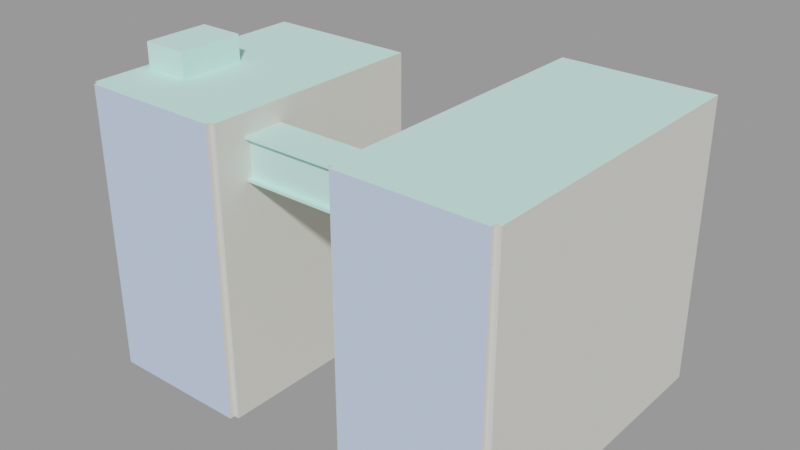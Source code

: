 # Source: train_building006_skybox.blend  (saved by Blender 2.92.15; exported with 4.5.12 LTS)
import bpy
from mathutils import Matrix  # noqa: F401  (used for matrix-valued properties, if any)

bpy.ops.wm.read_factory_settings(use_empty=True)
scene = bpy.context.scene
scene.name = 'train_building006_skybox.qc'

# ---- collections
col_train_building006_skybox = bpy.data.collections.new('train_building006_skybox'); scene.collection.children.link(col_train_building006_skybox)

# ---- materials (node trees are filled in below, after node groups)
mat_brickwall001b = bpy.data.materials.new('brickwall001b')
mat_brickwall001b.use_transparent_shadow = False
mat_brickwall001b.diffuse_color = (0.567, 0.6979, 0.941, 1.0)
mat_concretefloor002 = bpy.data.materials.new('concretefloor002')
mat_concretefloor002.use_transparent_shadow = False
mat_concretefloor002.diffuse_color = (0.6179, 0.9972, 0.9135, 1.0)
mat_brickwall001 = bpy.data.materials.new('brickwall001')
mat_brickwall001.use_transparent_shadow = False
mat_brickwall001.diffuse_color = (0.7385, 0.7286, 0.6677, 1.0)

# ---- material node trees

# ---- meshes
me_train_building006_skybox_reference = bpy.data.meshes.new('train_building006_skybox_reference')
me_train_building006_skybox_reference.from_pydata([(82.0, -62.0, -64.0), (82.0, -62.0, 48.0), (26.0, -62.0, -64.0), (26.0, -62.0, 48.0), (26.0, 63.0, 48.0), (82.0, 63.0, 48.0), (26.0, 63.0, -64.0), (82.0, 63.0, -64.0), (-82.0, 30.0, 48.0), (-26.0, 30.0, 48.0), (-82.0, 30.0, -64.0), (-26.0, 30.0, -64.0), (-26.0, -62.0, -64.0), (-26.0, -62.0, 48.0), (-82.0, -62.0, -64.0), (-82.0, -62.0, 48.0), (-62.0, -14.0, 48.0), (-62.0, -14.0, 58.0), (-62.0, -40.0, 48.0), (-62.0, -40.0, 58.0), (-80.0, -40.0, 58.0), (-80.0, -14.0, 58.0), (-24.0, -34.0, 25.0), (24.0, -34.0, 25.0), (-24.0, -32.0, 25.0), (24.0, -32.0, 25.0), (24.0, -34.0, 39.0), (-24.0, -34.0, 39.0), (24.0, -32.0, 39.0), (-24.0, -32.0, 39.0), (-24.0, -48.0, 25.0), (24.0, -48.0, 25.0), (-24.0, -46.0, 25.0), (24.0, -46.0, 25.0), (-24.0, -48.0, 24.0), (24.0, -48.0, 24.0), (24.0, -32.0, 24.0), (-24.0, -32.0, 24.0), (-24.0, -46.0, 39.0), (24.0, -46.0, 39.0), (-24.0, -48.0, 39.0), (24.0, -48.0, 39.0), (24.0, -48.0, 40.0), (-24.0, -48.0, 40.0), (-24.0, -32.0, 40.0), (24.0, -32.0, 40.0), (-82.0, -60.0, 48.0), (-26.0, -60.0, 48.0), (-24.0, -60.0, 48.0), (-24.0, 30.0, 48.0), (-84.0, -60.0, 48.0), (-84.0, 30.0, 48.0), (24.0, 63.0, 48.0), (24.0, -60.0, 48.0), (26.0, -60.0, 48.0), (82.0, -60.0, 48.0), (84.0, 63.0, 48.0), (84.0, -60.0, 48.0), (-80.0, -14.0, 48.0), (-80.0, -40.0, 48.0), (82.0, -60.0, -64.0), (84.0, -60.0, -64.0), (84.0, 63.0, -64.0), (-24.0, -60.0, -64.0), (-26.0, -60.0, -64.0), (-24.0, 30.0, -64.0), (-82.0, -60.0, -64.0), (-84.0, -60.0, -64.0), (-84.0, 30.0, -64.0), (26.0, -60.0, -64.0), (24.0, -60.0, -64.0), (24.0, 63.0, -64.0)], [], [(0, 1, 2), (1, 3, 2), (4, 5, 6), (5, 7, 6), (8, 9, 10), (9, 11, 10), (12, 13, 14), (13, 15, 14), (16, 17, 18), (17, 19, 18), (20, 19, 21), (19, 17, 21), (22, 23, 24), (23, 25, 24), (26, 27, 28), (27, 29, 28), (30, 31, 32), (31, 33, 32), (30, 34, 31), (34, 35, 31), (25, 36, 24), (36, 37, 24), (34, 37, 35), (37, 36, 35), (38, 32, 39), (32, 33, 39), (26, 23, 27), (23, 22, 27), (40, 38, 41), (38, 39, 41), (41, 42, 40), (42, 43, 40), (29, 44, 28), (44, 45, 28), (43, 42, 44), (42, 45, 44), (15, 13, 46), (13, 47, 46), (48, 49, 47), (49, 9, 47), (46, 47, 9), (8, 46, 9), (46, 8, 50), (8, 51, 50), (4, 52, 53), (54, 4, 53), (4, 54, 5), (54, 55, 5), (56, 5, 55), (57, 56, 55), (3, 1, 54), (1, 55, 54), (58, 21, 16), (21, 17, 16), (18, 19, 59), (19, 20, 59), (59, 20, 58), (20, 21, 58), (60, 55, 0), (55, 1, 0), (61, 57, 60), (57, 55, 60), (7, 5, 62), (5, 56, 62), (61, 62, 57), (62, 56, 57), (63, 48, 64), (48, 47, 64), (11, 9, 65), (9, 49, 65), (63, 65, 48), (65, 49, 48), (66, 46, 67), (46, 50, 67), (68, 51, 10), (51, 8, 10), (50, 51, 67), (51, 68, 67), (14, 15, 66), (15, 46, 66), (64, 47, 12), (47, 13, 12), (69, 54, 70), (54, 53, 70), (71, 52, 6), (52, 4, 6), (53, 52, 70), (52, 71, 70), (2, 3, 69), (3, 54, 69)])
me_train_building006_skybox_reference.polygons.foreach_set('use_smooth', [True] * 90)
me_train_building006_skybox_reference.polygons.foreach_set('material_index', [0, 0, 0, 0, 0, 0, 0, 0, 1, 1, 1, 1, 1, 1, 1, 1, 1, 1, 1, 1, 1, 1, 1, 1, 1, 1, 1, 1, 1, 1, 1, 1, 1, 1, 1, 1, 1, 1, 1, 1, 1, 1, 1, 1, 1, 1, 1, 1, 1, 1, 1, 1, 1, 1, 1, 1, 1, 1, 2, 2, 2, 2, 2, 2, 2, 2, 2, 2, 2, 2, 2, 2, 2, 2, 2, 2, 2, 2, 2, 2, 2, 2, 2, 2, 2, 2, 2, 2, 2, 2])
_k = set([(0, 1), (1, 3), (1, 55), (2, 3), (3, 54), (4, 5), (4, 52), (5, 56), (8, 9), (8, 51), (9, 49), (12, 13), (13, 15), (13, 47), (14, 15), (15, 46), (16, 17), (17, 19), (17, 21), (18, 19), (19, 20), (20, 21), (20, 59), (21, 58), (22, 23), (23, 27), (24, 25), (24, 36), (26, 27), (28, 29), (28, 44), (30, 31), (31, 34), (32, 33), (32, 39), (34, 35), (35, 37), (36, 37), (38, 39), (38, 41), (40, 41), (40, 42), (42, 43), (44, 45), (46, 50), (46, 66), (47, 48), (47, 64), (48, 49), (48, 63), (48, 65), (49, 65), (50, 51), (50, 67), (51, 67), (51, 68), (52, 53), (52, 70), (52, 71), (53, 54), (53, 70), (54, 69), (55, 57), (55, 60), (56, 57), (56, 62), (57, 61), (57, 62)])
me_train_building006_skybox_reference.attributes.new('sharp_edge', 'BOOLEAN', 'EDGE').data.foreach_set('value', [ (min(e.vertices), max(e.vertices)) in _k for e in me_train_building006_skybox_reference.edges])
_uv = me_train_building006_skybox_reference.uv_layers.new(name='UVMap')
_uv.uv.foreach_set('vector', [8.234, -5.938, 8.234, 5.0, 2.766, -5.938, 8.234, 5.0, 2.766, 5.0, 2.766, -5.938, 2.766, 5.0, 8.234, 5.0, 2.766, -5.938, 8.234, 5.0, 8.234, -5.938, 2.766, -5.938, -8.234, 5.0, -2.766, 5.0, -8.234, -5.938, -2.766, 5.0, -2.766, -5.938, -8.234, -5.938, -2.766, -5.938, -2.766, 5.0, -8.234, -5.938, -2.766, 5.0, -8.234, 5.0, -8.234, -5.938, 0.1953, 0.3223, 0.1562, 0.3223, 0.1953, 0.2207, 0.1562, 0.3223, 0.1562, 0.2207, 0.1953, 0.2207, 0.08594, 0.2207, 0.1562, 0.2207, 0.08594, 0.3223, 0.1562, 0.2207, 0.1562, 0.3223, 0.08594, 0.3223, 0.1328, -0.09375, 0.1328, 0.09375, 0.125, -0.09375, 0.1328, 0.09375, 0.125, 0.09375, 0.125, -0.09375, 0.1328, 0.09375, 0.1328, -0.09375, 0.125, 0.09375, 0.1328, -0.09375, 0.125, -0.09375, 0.125, 0.09375, 0.1875, -0.09375, 0.1875, 0.09375, 0.1797, -0.09375, 0.1875, 0.09375, 0.1797, 0.09375, 0.1797, -0.09375, 0.08594, 0.127, 0.08594, 0.123, 0.2734, 0.127, 0.08594, 0.123, 0.2734, 0.123, 0.2734, 0.127, -0.05469, 0.1055, -0.05469, 0.1016, 0.1328, 0.1055, -0.05469, 0.1016, 0.1328, 0.1016, 0.1328, 0.1055, 0.08594, 0.6152, 0.08594, 0.6777, 0.2734, 0.6152, 0.08594, 0.6777, 0.2734, 0.6777, 0.2734, 0.6152, 0.08594, 0.1816, 0.08594, 0.127, 0.2734, 0.1816, 0.08594, 0.127, 0.2734, 0.127, 0.2734, 0.1816, -0.05469, 0.1602, -0.05469, 0.1055, 0.1328, 0.1602, -0.05469, 0.1055, 0.1328, 0.1055, 0.1328, 0.1602, 0.1875, -0.09375, 0.1797, -0.09375, 0.1875, 0.09375, 0.1797, -0.09375, 0.1797, 0.09375, 0.1875, 0.09375, 0.2734, 0.1816, 0.2734, 0.1855, 0.08594, 0.1816, 0.2734, 0.1855, 0.08594, 0.1855, 0.08594, 0.1816, 0.1328, 0.1602, 0.1328, 0.1641, -0.05469, 0.1602, 0.1328, 0.1641, -0.05469, 0.1641, -0.05469, 0.1602, 0.08594, 0.6152, 0.2734, 0.6152, 0.08594, 0.6777, 0.2734, 0.6152, 0.2734, 0.6777, 0.08594, 0.6777, -0.0625, 1.123, -0.0625, 0.9043, -0.05469, 1.123, -0.0625, 0.9043, -0.05469, 0.9043, -0.05469, 1.123, -0.05469, 0.8965, 0.2969, 0.8965, -0.05469, 0.9043, 0.2969, 0.8965, 0.2969, 0.9043, -0.05469, 0.9043, -0.05469, 1.123, -0.05469, 0.9043, 0.2969, 0.9043, 0.2969, 1.123, -0.05469, 1.123, 0.2969, 0.9043, -0.05469, 1.123, 0.2969, 1.123, -0.05469, 1.131, 0.2969, 1.123, 0.2969, 1.131, -0.05469, 1.131, 0.4258, 0.7012, 0.4258, 0.709, -0.05469, 0.709, -0.05469, 0.7012, 0.4258, 0.7012, -0.05469, 0.709, 0.4258, 0.7012, -0.05469, 0.7012, 0.4258, 0.4824, -0.05469, 0.7012, -0.05469, 0.4824, 0.4258, 0.4824, 0.4258, 0.4746, 0.4258, 0.4824, -0.05469, 0.4824, -0.05469, 0.4746, 0.4258, 0.4746, -0.05469, 0.4824, -0.0625, 0.7012, -0.0625, 0.4824, -0.05469, 0.7012, -0.0625, 0.4824, -0.05469, 0.4824, -0.05469, 0.7012, 0.08594, 0.3613, 0.08594, 0.3223, 0.1562, 0.3613, 0.08594, 0.3223, 0.1562, 0.3223, 0.1562, 0.3613, 0.1562, 0.1816, 0.1562, 0.2207, 0.08594, 0.1816, 0.1562, 0.2207, 0.08594, 0.2207, 0.08594, 0.1816, 0.04688, 0.2207, 0.08594, 0.2207, 0.04688, 0.3223, 0.08594, 0.2207, 0.08594, 0.3223, 0.04688, 0.3223, -6.625, -5.641, -6.625, 5.297, -6.82, -5.641, -6.625, 5.297, -6.82, 5.297, -6.82, -5.641, 8.203, -5.641, 8.203, 5.297, 8.008, -5.641, 8.203, 5.297, 8.008, 5.297, 8.008, -5.641, 8.234, -5.938, 8.234, 5.0, 8.43, -5.938, 8.234, 5.0, 8.43, 5.0, 8.43, -5.938, 6.25, -5.641, -5.762, -5.641, 6.25, 5.297, -5.762, -5.641, -5.762, 5.297, 6.25, 5.297, -2.344, -5.641, -2.344, 5.297, -2.539, -5.641, -2.344, 5.297, -2.539, 5.297, -2.539, -5.641, -11.33, -5.641, -11.33, 5.297, -11.13, -5.641, -11.33, 5.297, -11.13, 5.297, -11.13, -5.641, -2.344, -5.641, -11.13, -5.641, -2.344, 5.297, -11.13, -5.641, -11.13, 5.297, -2.344, 5.297, -17.41, -5.938, -17.41, 5.0, -17.22, -5.938, -17.41, 5.0, -17.22, 5.0, -17.22, -5.938, -8.43, -5.938, -8.43, 5.0, -8.234, -5.938, -8.43, 5.0, -8.234, 5.0, -8.234, -5.938, -17.22, 5.0, -8.43, 5.0, -17.22, -5.938, -8.43, 5.0, -8.43, -5.938, -17.22, -5.938, 6.445, -5.641, 6.445, 5.297, 6.25, -5.641, 6.445, 5.297, 6.25, 5.297, 6.25, -5.641, -6.625, -5.641, -6.625, 5.297, -6.82, -5.641, -6.625, 5.297, -6.82, 5.297, -6.82, -5.641, -2.914, -5.641, -2.914, 5.297, -2.719, -5.641, -2.914, 5.297, -2.719, 5.297, -2.719, -5.641, -14.73, -5.641, -14.73, 5.297, -14.54, -5.641, -14.73, 5.297, -14.54, 5.297, -14.54, -5.641, -2.719, 5.297, -14.73, 5.297, -2.719, -5.641, -14.73, 5.297, -14.73, -5.641, -2.719, -5.641, 6.445, -5.641, 6.445, 5.297, 6.25, -5.641, 6.445, 5.297, 6.25, 5.297, 6.25, -5.641])
me_train_building006_skybox_reference.materials.append(mat_brickwall001b)
me_train_building006_skybox_reference.materials.append(mat_concretefloor002)
me_train_building006_skybox_reference.materials.append(mat_brickwall001)
me_train_building006_skybox_reference.use_remesh_fix_poles = True
me_train_building006_skybox_reference.use_remesh_preserve_attributes = False
me_train_building006_skybox_reference.use_mirror_vertex_groups = False
me_train_building006_skybox_reference.update()
me_train_building006_skybox_reference.normals_split_custom_set([tuple(v) for v in zip(*[iter([6.812e-08, -1.0, -1.557e-07, 2.011e-08, -1.0, -4.596e-08, 4.801e-08, -1.0, -1.097e-07, 2.011e-08, -1.0, -4.596e-08, 0.0, -1.0, 0.0, 4.801e-08, -1.0, -1.097e-07, 0.0, 1.0, 0.0, -1.005e-08, 1.0, 5.704e-08, -2.401e-08, 1.0, 8.854e-08, -1.005e-08, 1.0, 5.704e-08, -3.406e-08, 1.0, 1.119e-07, -2.401e-08, 1.0, 8.854e-08, -1.703e-08, 1.0, 3.649e-08, -1.703e-08, 1.0, 5.333e-08, -1.703e-08, 1.0, 5.333e-08, -1.703e-08, 1.0, 5.333e-08, -1.703e-08, 1.0, 3.649e-08, -1.703e-08, 1.0, 5.333e-08, 0.0, -1.0, 0.0, 0.0, -1.0, -5.487e-08, 0.0, -1.0, -2.298e-08, 0.0, -1.0, -5.487e-08, 0.0, -1.0, -7.785e-08, 0.0, -1.0, -2.298e-08, 1.0, 0.0, 0.0, 1.0, 0.0, 0.0, 1.0, 0.0, 0.0, 1.0, 0.0, 0.0, 1.0, 0.0, 0.0, 1.0, 0.0, 0.0, 0.0, 0.0, 1.0, 0.0, 0.0, 1.0, 0.0, 0.0, 1.0, 0.0, 0.0, 1.0, 0.0, 0.0, 1.0, 0.0, 0.0, 1.0, 0.0, 0.0, 1.0, -1.476e-13, 0.0, 1.0, -4.017e-15, 0.0, 1.0, -1.476e-13, 0.0, 1.0, -1.516e-13, 0.0, 1.0, -4.017e-15, 0.0, 1.0, 0.0, 0.0, -1.0, 7.737e-08, 0.0, -1.0, 2.106e-09, 0.0, -1.0, 7.737e-08, 0.0, -1.0, 7.947e-08, 0.0, -1.0, 2.106e-09, 0.0, -1.0, 0.0, 0.0, 1.0, -1.476e-13, 0.0, 1.0, -4.017e-15, 0.0, 1.0, -1.476e-13, 0.0, 1.0, -1.516e-13, 0.0, 1.0, -4.017e-15, 0.0, 1.0, 7.947e-08, -1.0, 0.0, 7.947e-08, -1.0, 0.0, 7.947e-08, -1.0, 0.0, 7.947e-08, -1.0, 0.0, 7.947e-08, -1.0, 0.0, 7.947e-08, -1.0, 0.0, -7.947e-08, 1.0, 0.0, -7.947e-08, 1.0, 0.0, -7.947e-08, 1.0, 0.0, -7.947e-08, 1.0, 0.0, -7.947e-08, 1.0, 0.0, -7.947e-08, 1.0, 0.0, 0.0, 0.0, -1.0, 0.0, 0.0, -1.0, 0.0, 0.0, -1.0, 0.0, 0.0, -1.0, 0.0, 0.0, -1.0, 0.0, 0.0, -1.0, 7.947e-08, -1.0, 0.0, 7.947e-08, -1.0, 0.0, 7.947e-08, -1.0, 0.0, 7.947e-08, -1.0, 0.0, 7.947e-08, -1.0, 0.0, 7.947e-08, -1.0, 0.0, -7.947e-08, 1.0, 0.0, -7.947e-08, 1.0, 0.0, -7.947e-08, 1.0, 0.0, -7.947e-08, 1.0, 0.0, -7.947e-08, 1.0, 0.0, -7.947e-08, 1.0, 0.0, 0.0, 0.0, -1.0, 0.0, 0.0, -1.0, 0.0, 0.0, -1.0, 0.0, 0.0, -1.0, 0.0, 0.0, -1.0, 0.0, 0.0, -1.0, 7.947e-08, -1.0, 0.0, 7.947e-08, -1.0, 0.0, 7.947e-08, -1.0, 0.0, 7.947e-08, -1.0, 0.0, 7.947e-08, -1.0, 0.0, 7.947e-08, -1.0, 0.0, -7.947e-08, 1.0, 0.0, -7.947e-08, 1.0, 0.0, -7.947e-08, 1.0, 0.0, -7.947e-08, 1.0, 0.0, -7.947e-08, 1.0, 0.0, -7.947e-08, 1.0, 0.0, 0.0, -2.384e-07, 1.0, 6.32e-08, -2.384e-07, 1.0, 1.628e-08, -2.384e-07, 1.0, 6.32e-08, -2.384e-07, 1.0, 7.947e-08, -2.384e-07, 1.0, 1.628e-08, -2.384e-07, 1.0, 0.0, 0.0, 1.0, 0.0, 0.0, 1.0, 0.0, -2.826e-08, 1.0, 0.0, 0.0, 1.0, 0.0, -2.826e-08, 1.0, 0.0, -2.826e-08, 1.0, 0.0, -4.239e-08, 1.0, 0.0, -4.239e-08, 1.0, 0.0, -2.826e-08, 1.0, 0.0, -4.239e-08, 1.0, 0.0, -4.239e-08, 1.0, 0.0, -2.826e-08, 1.0, 0.0, -2.826e-08, 1.0, 0.0, -2.826e-08, 1.0, 0.0, -4.239e-08, 1.0, 0.0, -4.239e-08, 1.0, 0.0, -2.826e-08, 1.0, 0.0, -4.239e-08, 1.0, 0.0, -2.826e-08, 1.0, 0.0, -4.239e-08, 1.0, 0.0, -4.239e-08, 1.0, 0.0, -4.239e-08, 1.0, 0.0, -4.239e-08, 1.0, 0.0, -4.239e-08, 1.0, 0.0, -6.203e-08, 1.0, 0.0, -6.203e-08, 1.0, 0.0, -6.203e-08, 1.0, 0.0, -4.135e-08, 1.0, 0.0, -6.203e-08, 1.0, 0.0, -6.203e-08, 1.0, 0.0, -6.203e-08, 1.0, 0.0, -4.135e-08, 1.0, 0.0, -6.203e-08, 1.0, 0.0, -4.135e-08, 1.0, 0.0, -4.135e-08, 1.0, 0.0, -6.203e-08, 1.0, 0.0, -6.203e-08, 1.0, 0.0, -6.203e-08, 1.0, 0.0, -4.135e-08, 1.0, 0.0, -6.203e-08, 1.0, 0.0, -6.203e-08, 1.0, 0.0, -4.135e-08, 1.0, 0.0, 0.0, 1.0, 0.0, 0.0, 1.0, 0.0, -4.135e-08, 1.0, 0.0, 0.0, 1.0, 0.0, -4.135e-08, 1.0, 0.0, -4.135e-08, 1.0, -5.298e-08, 1.0, 0.0, -3.588e-08, 1.0, 0.0, -1.71e-08, 1.0, 0.0, -3.588e-08, 1.0, 0.0, 0.0, 1.0, 0.0, -1.71e-08, 1.0, 0.0, 0.0, -1.0, 0.0, 6.842e-08, -1.0, -2.189e-07, 1.435e-07, -1.0, -4.592e-07, 6.842e-08, -1.0, -2.189e-07, 2.119e-07, -1.0, -6.782e-07, 1.435e-07, -1.0, -4.592e-07, -1.0, 0.0, 0.0, -1.0, 0.0, 0.0, -1.0, 0.0, 0.0, -1.0, 0.0, 0.0, -1.0, 0.0, 0.0, -1.0, 0.0, 0.0, 1.0, 0.0, 0.0, 1.0, 0.0, 0.0, 1.0, 0.0, 0.0, 1.0, 0.0, 0.0, 1.0, 0.0, 0.0, 1.0, 0.0, 0.0, 0.0, -1.0, -6.812e-08, 0.0, -1.0, -6.812e-08, 0.0, -1.0, -6.812e-08, 0.0, -1.0, -6.812e-08, 0.0, -1.0, -6.812e-08, 0.0, -1.0, -6.812e-08, -3.406e-08, 1.0, 1.119e-07, -1.005e-08, 1.0, 5.704e-08, 0.0, 1.0, 6.812e-08, -1.005e-08, 1.0, 5.704e-08, 0.0, 1.0, 6.812e-08, 0.0, 1.0, 6.812e-08, 1.0, 1.418e-07, 0.0, 1.0, 1.418e-07, 0.0, 1.0, 1.418e-07, 0.0, 1.0, -4.874e-08, 0.0, 1.0, -4.874e-08, 0.0, 1.0, -4.874e-08, 0.0, 0.0, -1.0, 0.0, 0.0, -1.0, -6.735e-08, 0.0, -1.0, -7.741e-10, 0.0, -1.0, -6.735e-08, 0.0, -1.0, -6.812e-08, 0.0, -1.0, -7.741e-10, -1.703e-08, 1.0, 3.649e-08, -1.703e-08, 1.0, 5.333e-08, 0.0, 1.0, 3.445e-08, -1.703e-08, 1.0, 5.333e-08, 0.0, 1.0, 6.812e-08, 0.0, 1.0, 3.445e-08, 1.0, 4.844e-08, 1.444e-15, 1.0, 4.844e-08, 1.444e-15, 1.0, 4.844e-08, 1.444e-15, 1.0, 3.028e-08, 2.165e-15, 1.0, 3.028e-08, 2.165e-15, 1.0, 3.028e-08, 2.165e-15, 0.0, -1.0, 0.0, 1.886e-06, -1.0, -1.347e-07, 2.167e-08, -1.0, -1.548e-09, 1.886e-06, -1.0, -1.347e-07, 1.907e-06, -1.0, -1.362e-07, 2.167e-08, -1.0, -1.548e-09, 0.0, 1.0, 6.812e-08, 0.0, 1.0, 3.445e-08, -1.703e-08, 1.0, 5.333e-08, 0.0, 1.0, 3.445e-08, -1.703e-08, 1.0, 3.649e-08, -1.703e-08, 1.0, 5.333e-08, -1.0, 0.0, 0.0, -1.0, 0.0, 0.0, -1.0, 0.0, 0.0, -1.0, 0.0, 0.0, -1.0, 0.0, 0.0, -1.0, 0.0, 0.0, -1.0, 0.0, 0.0, -1.0, 0.0, 0.0, -1.0, 0.0, 0.0, -1.0, 0.0, 0.0, -1.0, 0.0, 0.0, -1.0, 0.0, 0.0, 1.0, 0.0, 0.0, 1.0, 0.0, 0.0, 1.0, 0.0, 0.0, 1.0, 0.0, 0.0, 1.0, 0.0, 0.0, 1.0, 0.0, 0.0, 0.0, -1.0, -6.812e-08, 0.0, -1.0, -7.741e-10, 0.0, -1.0, -6.735e-08, 0.0, -1.0, -7.741e-10, 0.0, -1.0, 0.0, 0.0, -1.0, -6.735e-08, 0.0, 1.0, 6.812e-08, 0.0, 1.0, 7.741e-10, -2.401e-08, 1.0, 8.854e-08, 0.0, 1.0, 7.741e-10, 0.0, 1.0, 0.0, -2.401e-08, 1.0, 8.854e-08, -1.0, -7.089e-08, -1.056e-15, -1.0, -7.089e-08, -1.056e-15, -1.0, -7.089e-08, -1.056e-15, -1.0, -2.215e-08, -1.056e-15, -1.0, -2.215e-08, -1.056e-15, -1.0, -2.215e-08, -1.056e-15, -1.0, 0.0, 0.0, -1.0, 0.0, 0.0, -1.0, 0.0, 0.0, -1.0, 0.0, 0.0, -1.0, 0.0, 0.0, -1.0, 0.0, 0.0])] * 3)])
arm_train_building006_skybox_qc_skeleton = bpy.data.armatures.new('train_building006_skybox.qc_skeleton')  # bones are not reproduced

# ---- objects
ob_train_building006_skybox_qc_skeleton = bpy.data.objects.new('train_building006_skybox.qc_skeleton', arm_train_building006_skybox_qc_skeleton)
ob_train_building006_skybox_reference = bpy.data.objects.new('train_building006_skybox_reference', me_train_building006_skybox_reference)

# ---- transforms, parenting, visibility, modifiers, constraints
ob_train_building006_skybox_qc_skeleton.location = (0.0, 0.0, 0.0)
ob_train_building006_skybox_qc_skeleton.show_in_front = True
ob_train_building006_skybox_qc_skeleton.lineart.crease_threshold = 0.0
ob_train_building006_skybox_reference.parent = ob_train_building006_skybox_qc_skeleton
ob_train_building006_skybox_reference.location = (0.0, 0.0, 0.0)
ob_train_building006_skybox_reference.lineart.crease_threshold = 0.0
_vg = ob_train_building006_skybox_reference.vertex_groups.new(name='static_prop')
_vg.add([0, 1, 2, 3, 4, 5, 6, 7, 8, 9, 10, 11, 12, 13, 14, 15, 16, 17, 18, 19, 20, 21, 22, 23, 24, 25, 26, 27, 28, 29, 30, 31, 32, 33, 34, 35, 36, 37, 38, 39, 40, 41, 42, 43, 44, 45, 46, 47, 48, 49, 50, 51, 52, 53, 54, 55, 56, 57, 58, 59, 60, 61, 62, 63, 64, 65, 66, 67, 68, 69, 70, 71], 1.0, 'REPLACE')
_m = ob_train_building006_skybox_reference.modifiers.new('Armature', 'ARMATURE')
_m.object = ob_train_building006_skybox_qc_skeleton

# ---- collection membership
scene.collection.objects.link(ob_train_building006_skybox_qc_skeleton)
scene.collection.objects.link(ob_train_building006_skybox_reference)
col_train_building006_skybox.objects.link(ob_train_building006_skybox_qc_skeleton)
col_train_building006_skybox.objects.link(ob_train_building006_skybox_reference)

# ---- scene / render settings (as saved in the file)
scene.frame_start = 1; scene.frame_end = 250; scene.frame_set(0)
scene.render.engine = 'BLENDER_EEVEE_NEXT'
scene.cycles.use_denoising = False
scene.cycles.samples = 128
scene.cycles.sampling_pattern = 'TABULATED_SOBOL'
scene.cycles.use_adaptive_sampling = False
scene.cycles.use_light_tree = False
scene.view_settings.view_transform = 'Filmic'
bpy.context.view_layer.update()

# ---- added for rendering (the .blend has no active camera and no usable light): camera, sun + grey world if the file has none
cam_auto = bpy.data.cameras.new('AutoCamera')
cam_auto.lens = 50.0
cam_auto.sensor_width = 36.0
cam_auto.clip_end = 3935.17
ob_auto_camera = bpy.data.objects.new('AutoCamera', cam_auto)
scene.collection.objects.link(ob_auto_camera)
ob_auto_camera.location = (224.227, -268.573, 176.382)
ob_auto_camera.rotation_euler = (1.09748, -7.21219e-08, 0.694738)
scene.camera = ob_auto_camera
light_auto_sun = bpy.data.lights.new('AutoSun', 'SUN')
light_auto_sun.energy = 3.0
light_auto_sun.angle = 0.0523599
ob_auto_sun = bpy.data.objects.new('AutoSun', light_auto_sun)
scene.collection.objects.link(ob_auto_sun)
ob_auto_sun.rotation_euler = (0.872665, 0.174533, 0.523599)
if scene.world is None:
    world_auto = bpy.data.worlds.new('AutoWorld')
    world_auto.color = (0.3, 0.3, 0.3)
    scene.world = world_auto
bpy.context.view_layer.update()
